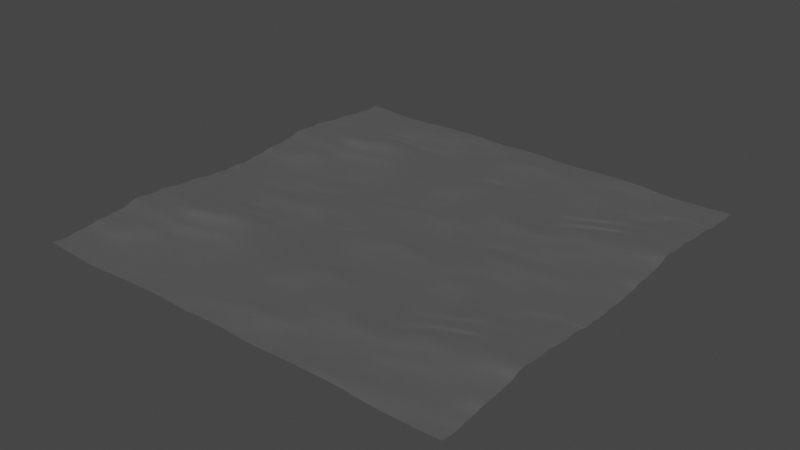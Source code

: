 # Source: sea.blend  (saved by Blender 2.83.19; exported with 4.5.12 LTS)
import bpy
from mathutils import Matrix  # noqa: F401  (used for matrix-valued properties, if any)

bpy.ops.wm.read_factory_settings(use_empty=True)
scene = bpy.context.scene
scene.name = 'Scene'

# ---- collections
col_collection = bpy.data.collections.new('Collection'); scene.collection.children.link(col_collection)

# ---- materials (node trees are filled in below, after node groups)
mat_material = bpy.data.materials.new('Material')
mat_material.alpha_threshold = 0.0
mat_material.use_transparent_shadow = False
mat_material.line_color = (0.0, 0.0, 0.0, 1.0)
mat_material_001 = bpy.data.materials.new('Material.001')
mat_material_001.alpha_threshold = 0.0
mat_material_001.use_transparent_shadow = False
mat_material_001.line_color = (0.0, 0.0, 0.0, 1.0)

# ---- material node trees
mat_material.use_nodes = True; mat_material.node_tree.nodes.clear()
_N = mat_material.node_tree.nodes; _L = mat_material.node_tree.links
n0 = _N.new('ShaderNodeOutputMaterial'); n0.name = 'Material Output'; n0.location = (300, 300)
n1 = _N.new('ShaderNodeBsdfPrincipled'); n1.name = 'Principled BSDF'; n1.location = (10, 300)
n1.distribution = 'GGX'
n1.subsurface_method = 'BURLEY'
n1.inputs[0].default_value = (0.163, 0.3801, 0.8, 1.0)
n1.inputs[2].default_value = 0.3711
n1.inputs[3].default_value = 0.0
n1.inputs[9].default_value = (0.0, 0.0, 0.1)
n1.inputs[13].default_value = 0.5515
n1.inputs[20].default_value = 0.0
n1.inputs[27].default_value = (0.0, 0.0, 0.0, 1.0)
n1.inputs[28].default_value = 1.0
_L.new(n1.outputs[0], n0.inputs[0])
n0.is_active_output = True
mat_material_001.use_nodes = True; mat_material_001.node_tree.nodes.clear()
_N = mat_material_001.node_tree.nodes; _L = mat_material_001.node_tree.links
n0 = _N.new('ShaderNodeOutputMaterial'); n0.name = 'Material Output'; n0.location = (300, 300)
n1 = _N.new('ShaderNodeBsdfPrincipled'); n1.name = 'Principled BSDF'; n1.location = (10, 300)
n1.distribution = 'GGX'
n1.subsurface_method = 'BURLEY'
n1.inputs[0].default_value = (0.163, 0.3801, 0.8, 1.0)
n1.inputs[2].default_value = 0.3711
n1.inputs[3].default_value = 0.0
n1.inputs[9].default_value = (0.0, 0.0, 0.1)
n1.inputs[13].default_value = 0.5515
n1.inputs[20].default_value = 0.0
n1.inputs[27].default_value = (0.0, 0.0, 0.0, 1.0)
n1.inputs[28].default_value = 1.0
_L.new(n1.outputs[0], n0.inputs[0])
n0.is_active_output = True

# ---- world
world_world = bpy.data.worlds.new('World'); scene.world = world_world
world_world.use_nodes = True; world_world.node_tree.nodes.clear()
_N = world_world.node_tree.nodes; _L = world_world.node_tree.links
n0 = _N.new('ShaderNodeOutputWorld'); n0.name = 'World Output'; n0.location = (300, 300)
n1 = _N.new('ShaderNodeBackground'); n1.name = 'Background'; n1.location = (10, 300)
n1.inputs[0].default_value = (0.05088, 0.05088, 0.05088, 1.0)
_L.new(n1.outputs[0], n0.inputs[0])
n0.is_active_output = True
world_world.color = (0.05088, 0.05088, 0.05088)
world_world.use_sun_shadow = False
world_world.sun_shadow_jitter_overblur = 0.0

# ---- meshes
me_cube = bpy.data.meshes.new('Cube')
me_cube.from_pydata([(1.0, 1.0, 1.0), (1.0, 1.0, -1.0), (1.0, -1.0, 1.0), (1.0, -1.0, -1.0), (-1.0, 1.0, 1.0), (-1.0, 1.0, -1.0), (-1.0, -1.0, 1.0), (-1.0, -1.0, -1.0)], [], [(0, 4, 6, 2), (3, 2, 6, 7), (7, 6, 4, 5), (5, 1, 3, 7), (1, 0, 2, 3), (5, 4, 0, 1)])
_uv = me_cube.uv_layers.new(name='UVMap')
_uv.uv.foreach_set('vector', [0.625, 0.5, 0.875, 0.5, 0.875, 0.75, 0.625, 0.75, 0.375, 0.75, 0.625, 0.75, 0.625, 1.0, 0.375, 1.0, 0.375, 0.0, 0.625, 0.0, 0.625, 0.25, 0.375, 0.25, 0.125, 0.5, 0.375, 0.5, 0.375, 0.75, 0.125, 0.75, 0.375, 0.5, 0.625, 0.5, 0.625, 0.75, 0.375, 0.75, 0.375, 0.25, 0.625, 0.25, 0.625, 0.5, 0.375, 0.5])
me_cube.materials.append(mat_material)
me_cube.use_remesh_preserve_volume = False
me_cube.use_remesh_preserve_attributes = False
me_cube.use_mirror_vertex_groups = False
me_cube.update()
me_cube_001 = bpy.data.meshes.new('Cube.001')
me_cube_001.from_pydata([(1.0, 1.0, 1.0), (1.0, 1.0, -1.0), (1.0, -1.0, 1.0), (1.0, -1.0, -1.0), (-1.0, 1.0, 1.0), (-1.0, 1.0, -1.0), (-1.0, -1.0, 1.0), (-1.0, -1.0, -1.0)], [], [(0, 4, 6, 2), (3, 2, 6, 7), (7, 6, 4, 5), (5, 1, 3, 7), (1, 0, 2, 3), (5, 4, 0, 1)])
_uv = me_cube_001.uv_layers.new(name='UVMap')
_uv.uv.foreach_set('vector', [0.625, 0.5, 0.875, 0.5, 0.875, 0.75, 0.625, 0.75, 0.375, 0.75, 0.625, 0.75, 0.625, 1.0, 0.375, 1.0, 0.375, 0.0, 0.625, 0.0, 0.625, 0.25, 0.375, 0.25, 0.125, 0.5, 0.375, 0.5, 0.375, 0.75, 0.125, 0.75, 0.375, 0.5, 0.625, 0.5, 0.625, 0.75, 0.375, 0.75, 0.375, 0.25, 0.625, 0.25, 0.625, 0.5, 0.375, 0.5])
me_cube_001.materials.append(mat_material_001)
me_cube_001.use_remesh_preserve_volume = False
me_cube_001.use_remesh_preserve_attributes = False
me_cube_001.use_mirror_vertex_groups = False
me_cube_001.update()

# ---- objects
ob_cube = bpy.data.objects.new('Cube', me_cube)
ob_cube_001 = bpy.data.objects.new('Cube.001', me_cube_001)

# ---- transforms, parenting, visibility, modifiers, constraints
ob_cube.location = (0.0, -12.5, 0.0)
ob_cube.scale = (1.0, 0.5, 1.0)
ob_cube.lock_rotations_4d = False
ob_cube.empty_display_type = 'ARROWS'
ob_cube.lineart.crease_threshold = 0.0
_m = ob_cube.modifiers.new('Ocean', 'OCEAN')
_m.time = 2.94
_m.filepath = '//../../AppData/Local/Temp/blender_a01312/cache_ocean'
ob_cube_001.location = (0.0, 12.5, 0.0)
ob_cube_001.scale = (1.0, 0.5, 1.0)
ob_cube_001.lock_rotations_4d = False
ob_cube_001.empty_display_type = 'ARROWS'
ob_cube_001.lineart.crease_threshold = 0.0
_m = ob_cube_001.modifiers.new('Ocean', 'OCEAN')
_m.time = 2.94
_m.filepath = '//../../AppData/Local/Temp/blender_a01312/cache_ocean'

# ---- collection membership
col_collection.objects.link(ob_cube)
col_collection.objects.link(ob_cube_001)

# ---- scene / render settings (as saved in the file)
scene.frame_start = 0; scene.frame_end = 22; scene.frame_set(17)
scene.render.engine = 'BLENDER_EEVEE_NEXT'
scene.cycles.use_denoising = False
scene.cycles.samples = 128
scene.cycles.sampling_pattern = 'TABULATED_SOBOL'
scene.cycles.use_adaptive_sampling = False
scene.cycles.use_light_tree = False
scene.view_settings.view_transform = 'Filmic'
bpy.context.view_layer.update()

# ---- added for rendering (the .blend has no active camera and no usable light): camera, sun
cam_auto = bpy.data.cameras.new('AutoCamera')
cam_auto.lens = 50.0
cam_auto.sensor_width = 36.0
cam_auto.clip_end = 1153.04
ob_auto_camera = bpy.data.objects.new('AutoCamera', cam_auto)
scene.collection.objects.link(ob_auto_camera)
ob_auto_camera.location = (65.7006, -78.8407, 52.7533)
ob_auto_camera.rotation_euler = (1.09748, -7.21219e-08, 0.694738)
scene.camera = ob_auto_camera
light_auto_sun = bpy.data.lights.new('AutoSun', 'SUN')
light_auto_sun.energy = 3.0
light_auto_sun.angle = 0.0523599
ob_auto_sun = bpy.data.objects.new('AutoSun', light_auto_sun)
scene.collection.objects.link(ob_auto_sun)
ob_auto_sun.rotation_euler = (0.872665, 0.174533, 0.523599)
bpy.context.view_layer.update()
